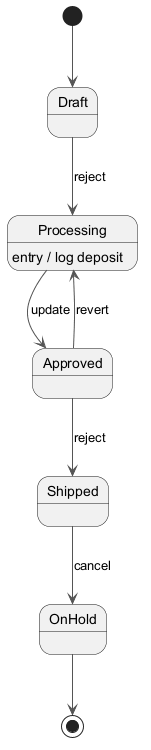

The diagram above was rendered by PlantUML. Its source (embedded in the PNG):
@startuml
skinparam ArrowColor #555555
[*] --> Draft
Draft --> Processing : reject
Processing --> Approved : update
Processing : entry / log deposit
Approved --> Shipped : reject
Shipped --> OnHold : cancel
Approved --> Processing : revert
OnHold --> [*]
@enduml